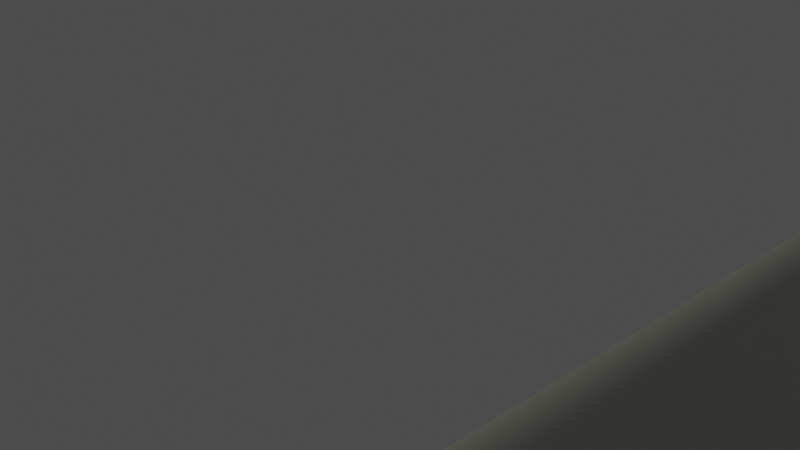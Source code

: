 # Source: maze_room.blend  (saved by Blender 3.0.42; exported with 4.5.12 LTS)
import bpy
from mathutils import Matrix  # noqa: F401  (used for matrix-valued properties, if any)

bpy.ops.wm.read_factory_settings(use_empty=True)
scene = bpy.context.scene
scene.name = 'Scene'

# ---- collections
col_collection = bpy.data.collections.new('Collection'); scene.collection.children.link(col_collection)

# ---- materials (node trees are filled in below, after node groups)
mat_material = bpy.data.materials.new('Material')
mat_material.alpha_threshold = 0.0
mat_material.use_transparent_shadow = False
mat_material.line_color = (0.0, 0.0, 0.0, 1.0)
mat_material_008 = bpy.data.materials.new('Material.008')
mat_material_008.use_transparent_shadow = False
mat_material_007 = bpy.data.materials.new('Material.007')
mat_material_007.use_transparent_shadow = False
mat_material_006 = bpy.data.materials.new('Material.006')
mat_material_006.use_transparent_shadow = False
mat_material_005 = bpy.data.materials.new('Material.005')
mat_material_005.use_transparent_shadow = False
mat_material_004 = bpy.data.materials.new('Material.004')
mat_material_004.use_transparent_shadow = False
mat_material_001 = bpy.data.materials.new('Material.001')
mat_material_001.use_transparent_shadow = False
mat_material_002 = bpy.data.materials.new('Material.002')
mat_material_002.use_transparent_shadow = False
mat_material_003 = bpy.data.materials.new('Material.003')
mat_material_003.use_transparent_shadow = False

# ---- material node trees
mat_material.use_nodes = True; mat_material.node_tree.nodes.clear()
_N = mat_material.node_tree.nodes; _L = mat_material.node_tree.links
n0 = _N.new('ShaderNodeOutputMaterial'); n0.name = 'Material Output'; n0.location = (300, 300)
n1 = _N.new('ShaderNodeBsdfPrincipled'); n1.name = 'Principled BSDF'; n1.location = (10, 300)
n1.distribution = 'GGX'
n1.subsurface_method = 'RANDOM_WALK_SKIN'
n1.inputs[0].default_value = (0.4141, 0.4292, 0.3541, 1.0)
n1.inputs[2].default_value = 0.4
n1.inputs[3].default_value = 1.45
n1.inputs[27].default_value = (0.0, 0.0, 0.0, 1.0)
n1.inputs[28].default_value = 1.0
_L.new(n1.outputs[0], n0.inputs[0])
n0.is_active_output = True
mat_material_008.use_nodes = True; mat_material_008.node_tree.nodes.clear()
_N = mat_material_008.node_tree.nodes; _L = mat_material_008.node_tree.links
n0 = _N.new('ShaderNodeOutputMaterial'); n0.name = 'Material Output'; n0.location = (300, 300)
n1 = _N.new('ShaderNodeBackground'); n1.name = 'Background'; n1.location = (10, 300)
_L.new(n1.outputs[0], n0.inputs[0])
n0.is_active_output = True
mat_material_007.use_nodes = True; mat_material_007.node_tree.nodes.clear()
_N = mat_material_007.node_tree.nodes; _L = mat_material_007.node_tree.links
n0 = _N.new('ShaderNodeBsdfPrincipled'); n0.name = 'Principled BSDF'; n0.location = (10, 300)
n0.distribution = 'GGX'
n0.subsurface_method = 'RANDOM_WALK_SKIN'
n0.inputs[0].default_value = (0.4385, 0.4385, 0.4385, 1.0)
n0.inputs[3].default_value = 1.45
n0.inputs[27].default_value = (0.0, 0.0, 0.0, 1.0)
n0.inputs[28].default_value = 1.0
n1 = _N.new('ShaderNodeOutputMaterial'); n1.name = 'Material Output'; n1.location = (300, 300)
_L.new(n0.outputs[0], n1.inputs[0])
n1.is_active_output = True
mat_material_006.use_nodes = True; mat_material_006.node_tree.nodes.clear()
_N = mat_material_006.node_tree.nodes; _L = mat_material_006.node_tree.links
n0 = _N.new('ShaderNodeOutputMaterial'); n0.name = 'Material Output'; n0.location = (300, 300)
n1 = _N.new('ShaderNodeBackground'); n1.name = 'Background'; n1.location = (10, 300)
n1.inputs[0].default_value = (0.4385, 0.4385, 0.4385, 1.0)
_L.new(n1.outputs[0], n0.inputs[0])
n0.is_active_output = True
mat_material_005.use_nodes = True; mat_material_005.node_tree.nodes.clear()
_N = mat_material_005.node_tree.nodes; _L = mat_material_005.node_tree.links
n0 = _N.new('ShaderNodeOutputMaterial'); n0.name = 'Material Output'; n0.location = (300, 300)
n1 = _N.new('ShaderNodeBackground'); n1.name = 'Background'; n1.location = (10, 300)
n1.inputs[0].default_value = (0.4385, 0.4385, 0.4385, 1.0)
_L.new(n1.outputs[0], n0.inputs[0])
n0.is_active_output = True
mat_material_004.use_nodes = True; mat_material_004.node_tree.nodes.clear()
_N = mat_material_004.node_tree.nodes; _L = mat_material_004.node_tree.links
n0 = _N.new('ShaderNodeOutputMaterial'); n0.name = 'Material Output'; n0.location = (300, 300)
n1 = _N.new('ShaderNodeBackground'); n1.name = 'Background'; n1.location = (10, 300)
n1.inputs[0].default_value = (0.4385, 0.4385, 0.4385, 1.0)
_L.new(n1.outputs[0], n0.inputs[0])
n0.is_active_output = True
mat_material_001.use_nodes = True; mat_material_001.node_tree.nodes.clear()
_N = mat_material_001.node_tree.nodes; _L = mat_material_001.node_tree.links
n0 = _N.new('ShaderNodeOutputMaterial'); n0.name = 'Material Output'; n0.location = (300, 300)
n1 = _N.new('ShaderNodeBackground'); n1.name = 'Background'; n1.location = (10, 300)
n1.inputs[0].default_value = (0.07323, 0.07323, 0.07323, 1.0)
_L.new(n1.outputs[0], n0.inputs[0])
n0.is_active_output = True
mat_material_002.use_nodes = True; mat_material_002.node_tree.nodes.clear()
_N = mat_material_002.node_tree.nodes; _L = mat_material_002.node_tree.links
n0 = _N.new('ShaderNodeOutputMaterial'); n0.name = 'Material Output'; n0.location = (300, 300)
n1 = _N.new('ShaderNodeBackground'); n1.name = 'Background'; n1.location = (10, 300)
n1.inputs[0].default_value = (0.07323, 0.07323, 0.07323, 1.0)
_L.new(n1.outputs[0], n0.inputs[0])
n0.is_active_output = True
mat_material_003.use_nodes = True; mat_material_003.node_tree.nodes.clear()
_N = mat_material_003.node_tree.nodes; _L = mat_material_003.node_tree.links
n0 = _N.new('ShaderNodeOutputMaterial'); n0.name = 'Material Output'; n0.location = (300, 300)
n1 = _N.new('ShaderNodeBackground'); n1.name = 'Background'; n1.location = (10, 300)
n1.inputs[0].default_value = (0.07323, 0.07323, 0.07323, 1.0)
_L.new(n1.outputs[0], n0.inputs[0])
n0.is_active_output = True

# ---- world
world_world = bpy.data.worlds.new('World'); scene.world = world_world
world_world.use_nodes = True; world_world.node_tree.nodes.clear()
_N = world_world.node_tree.nodes; _L = world_world.node_tree.links
n0 = _N.new('ShaderNodeOutputWorld'); n0.name = 'World Output'; n0.location = (300, 300)
n1 = _N.new('ShaderNodeBackground'); n1.name = 'Background'; n1.location = (10, 300)
n1.inputs[0].default_value = (0.05088, 0.05088, 0.05088, 1.0)
_L.new(n1.outputs[0], n0.inputs[0])
n0.is_active_output = True
world_world.color = (0.05088, 0.05088, 0.05088)
world_world.use_sun_shadow = False
world_world.sun_shadow_jitter_overblur = 0.0

# ---- cameras
cam_camera = bpy.data.cameras.new('Camera')
cam_camera.clip_end = 100.0
cam_camera.ortho_scale = 7.314

# ---- meshes
me_cube = bpy.data.meshes.new('Cube')
me_cube.from_pydata([(1.013, 1.025, 1.025), (1.018, 1.018, -1.018), (1.0, -1.0, 1.0), (1.0, -1.0, -1.0), (-1.0, 1.0, 1.0), (-1.0, 1.0, -1.0), (-1.0, -1.0, 1.0), (-1.0, -1.0, -1.0)], [], [(0, 4, 6, 2), (3, 2, 6, 7), (7, 6, 4, 5), (5, 1, 3, 7), (1, 0, 2, 3), (5, 4, 0, 1)])
_uv = me_cube.uv_layers.new(name='UVMap')
_uv.uv.foreach_set('vector', [0.625, 0.5, 0.875, 0.5, 0.875, 0.75, 0.625, 0.75, 0.375, 0.75, 0.625, 0.75, 0.625, 1.0, 0.375, 1.0, 0.375, 0.0, 0.625, 0.0, 0.625, 0.25, 0.375, 0.25, 0.125, 0.5, 0.375, 0.5, 0.375, 0.75, 0.125, 0.75, 0.375, 0.5, 0.625, 0.5, 0.625, 0.75, 0.375, 0.75, 0.375, 0.25, 0.625, 0.25, 0.625, 0.5, 0.375, 0.5])
_ca = me_cube.color_attributes.new('Col', 'BYTE_COLOR', 'CORNER')
_ca.data.foreach_set('color', [1.0, 1.0, 1.0, 1.0, 1.0, 1.0, 1.0, 1.0, 1.0, 1.0, 1.0, 1.0, 1.0, 1.0, 1.0, 1.0, 1.0, 1.0, 1.0, 1.0, 1.0, 1.0, 1.0, 1.0, 1.0, 1.0, 1.0, 1.0, 1.0, 1.0, 1.0, 1.0, 1.0, 1.0, 1.0, 1.0, 1.0, 1.0, 1.0, 1.0, 1.0, 1.0, 1.0, 1.0, 1.0, 1.0, 1.0, 1.0, 1.0, 1.0, 1.0, 1.0, 1.0, 1.0, 1.0, 1.0, 1.0, 1.0, 1.0, 1.0, 1.0, 1.0, 1.0, 1.0, 1.0, 1.0, 1.0, 1.0, 1.0, 1.0, 1.0, 1.0, 1.0, 1.0, 1.0, 1.0, 1.0, 1.0, 1.0, 1.0, 1.0, 1.0, 1.0, 1.0, 1.0, 1.0, 1.0, 1.0, 1.0, 1.0, 1.0, 1.0, 1.0, 1.0, 1.0, 1.0])
me_cube.materials.append(mat_material)
me_cube.use_remesh_preserve_volume = False
me_cube.use_remesh_preserve_attributes = False
me_cube.use_mirror_vertex_groups = False
me_cube.update()
me_cube_001 = bpy.data.meshes.new('Cube.001')
me_cube_001.from_pydata([(0.0, 0.0, 0.0), (0.0, 0.0, 0.0), (0.0, 0.0, 0.0), (0.0, 0.0, 0.0), (0.0, 0.0, 0.0), (0.0, 0.0, 0.0), (0.0, 0.0, 0.0), (0.0, 0.0, 0.0)], [], [(0, 1, 3, 2), (2, 3, 7, 6), (6, 7, 5, 4), (4, 5, 1, 0), (2, 6, 4, 0), (7, 3, 1, 5)])
_uv = me_cube_001.uv_layers.new(name='UVMap')
_uv.uv.foreach_set('vector', [0.375, 0.0, 0.625, 0.0, 0.625, 0.25, 0.375, 0.25, 0.375, 0.25, 0.625, 0.25, 0.625, 0.5, 0.375, 0.5, 0.375, 0.5, 0.625, 0.5, 0.625, 0.75, 0.375, 0.75, 0.375, 0.75, 0.625, 0.75, 0.625, 1.0, 0.375, 1.0, 0.125, 0.5, 0.375, 0.5, 0.375, 0.75, 0.125, 0.75, 0.625, 0.5, 0.875, 0.5, 0.875, 0.75, 0.625, 0.75])
me_cube_001.materials.append(mat_material_008)
me_cube_001.use_remesh_fix_poles = True
me_cube_001.use_remesh_preserve_attributes = False
me_cube_001.update()
me_cube_002 = bpy.data.meshes.new('Cube.002')
me_cube_002.from_pydata([(-35.34, -0.9356, -8.954), (-35.34, -0.9356, 8.954), (-35.34, 0.9356, -8.954), (-35.34, 0.9356, 8.954), (35.34, -0.9356, -8.954), (35.34, -0.9356, 8.954), (35.34, 0.9356, -8.954), (35.34, 0.9356, 8.954)], [], [(0, 1, 3, 2), (2, 3, 7, 6), (6, 7, 5, 4), (4, 5, 1, 0), (2, 6, 4, 0), (7, 3, 1, 5)])
_uv = me_cube_002.uv_layers.new(name='UVMap')
_uv.uv.foreach_set('vector', [0.375, 0.0, 0.625, 0.0, 0.625, 0.25, 0.375, 0.25, 0.375, 0.25, 0.625, 0.25, 0.625, 0.5, 0.375, 0.5, 0.375, 0.5, 0.625, 0.5, 0.625, 0.75, 0.375, 0.75, 0.375, 0.75, 0.625, 0.75, 0.625, 1.0, 0.375, 1.0, 0.125, 0.5, 0.375, 0.5, 0.375, 0.75, 0.125, 0.75, 0.625, 0.5, 0.875, 0.5, 0.875, 0.75, 0.625, 0.75])
me_cube_002.materials.append(mat_material_007)
me_cube_002.use_remesh_fix_poles = True
me_cube_002.use_remesh_preserve_attributes = False
me_cube_002.update()
me_cube_003 = bpy.data.meshes.new('Cube.003')
me_cube_003.from_pydata([(-0.8502, -34.01, -8.88), (-0.8502, -34.01, 8.88), (-0.8502, 34.01, -8.88), (-0.8502, 34.01, 8.88), (0.8502, -34.01, -8.88), (0.8502, -34.01, 8.88), (0.8502, 34.01, -8.88), (0.8502, 34.01, 8.88)], [], [(0, 1, 3, 2), (2, 3, 7, 6), (6, 7, 5, 4), (4, 5, 1, 0), (2, 6, 4, 0), (7, 3, 1, 5)])
_uv = me_cube_003.uv_layers.new(name='UVMap')
_uv.uv.foreach_set('vector', [0.375, 0.0, 0.625, 0.0, 0.625, 0.25, 0.375, 0.25, 0.375, 0.25, 0.625, 0.25, 0.625, 0.5, 0.375, 0.5, 0.375, 0.5, 0.625, 0.5, 0.625, 0.75, 0.375, 0.75, 0.375, 0.75, 0.625, 0.75, 0.625, 1.0, 0.375, 1.0, 0.125, 0.5, 0.375, 0.5, 0.375, 0.75, 0.125, 0.75, 0.625, 0.5, 0.875, 0.5, 0.875, 0.75, 0.625, 0.75])
me_cube_003.materials.append(mat_material_006)
me_cube_003.use_remesh_fix_poles = True
me_cube_003.use_remesh_preserve_attributes = False
me_cube_003.update()
me_cube_004 = bpy.data.meshes.new('Cube.004')
me_cube_004.from_pydata([(-34.15, -1.4, -8.887), (-34.15, -1.4, 8.887), (-34.15, 1.4, -8.887), (-34.15, 1.4, 8.887), (34.15, -1.4, -8.887), (34.15, -1.4, 8.887), (34.15, 1.4, -8.887), (34.15, 1.4, 8.887)], [], [(0, 1, 3, 2), (2, 3, 7, 6), (6, 7, 5, 4), (4, 5, 1, 0), (2, 6, 4, 0), (7, 3, 1, 5)])
_uv = me_cube_004.uv_layers.new(name='UVMap')
_uv.uv.foreach_set('vector', [0.375, 0.0, 0.625, 0.0, 0.625, 0.25, 0.375, 0.25, 0.375, 0.25, 0.625, 0.25, 0.625, 0.5, 0.375, 0.5, 0.375, 0.5, 0.625, 0.5, 0.625, 0.75, 0.375, 0.75, 0.375, 0.75, 0.625, 0.75, 0.625, 1.0, 0.375, 1.0, 0.125, 0.5, 0.375, 0.5, 0.375, 0.75, 0.125, 0.75, 0.625, 0.5, 0.875, 0.5, 0.875, 0.75, 0.625, 0.75])
me_cube_004.materials.append(mat_material_005)
me_cube_004.use_remesh_fix_poles = True
me_cube_004.use_remesh_preserve_attributes = False
me_cube_004.update()
me_cube_005 = bpy.data.meshes.new('Cube.005')
me_cube_005.from_pydata([(-1.275, -32.66, -8.935), (-1.275, -32.66, 8.935), (-1.275, 32.66, -8.935), (-1.275, 32.66, 8.935), (1.275, -32.66, -8.935), (1.275, -32.66, 8.935), (1.275, 32.66, -8.935), (1.275, 32.66, 8.935)], [], [(0, 1, 3, 2), (2, 3, 7, 6), (6, 7, 5, 4), (4, 5, 1, 0), (2, 6, 4, 0), (7, 3, 1, 5)])
_uv = me_cube_005.uv_layers.new(name='UVMap')
_uv.uv.foreach_set('vector', [0.375, 0.0, 0.625, 0.0, 0.625, 0.25, 0.375, 0.25, 0.375, 0.25, 0.625, 0.25, 0.625, 0.5, 0.375, 0.5, 0.375, 0.5, 0.625, 0.5, 0.625, 0.75, 0.375, 0.75, 0.375, 0.75, 0.625, 0.75, 0.625, 1.0, 0.375, 1.0, 0.125, 0.5, 0.375, 0.5, 0.375, 0.75, 0.125, 0.75, 0.625, 0.5, 0.875, 0.5, 0.875, 0.75, 0.625, 0.75])
me_cube_005.materials.append(mat_material_004)
me_cube_005.use_remesh_fix_poles = True
me_cube_005.use_remesh_preserve_attributes = False
me_cube_005.update()
me_cube_006 = bpy.data.meshes.new('Cube.006')
me_cube_006.from_pydata([(-1.89, -27.9, -9.061), (-1.89, -27.9, 9.061), (-1.89, 27.9, -9.061), (-1.89, 27.9, 9.061), (1.89, -27.9, -9.061), (1.89, -27.9, 9.061), (1.89, 27.9, -9.061), (1.89, 27.9, 9.061)], [], [(0, 1, 3, 2), (2, 3, 7, 6), (6, 7, 5, 4), (4, 5, 1, 0), (2, 6, 4, 0), (7, 3, 1, 5)])
_uv = me_cube_006.uv_layers.new(name='UVMap')
_uv.uv.foreach_set('vector', [0.375, 0.0, 0.625, 0.0, 0.625, 0.25, 0.375, 0.25, 0.375, 0.25, 0.625, 0.25, 0.625, 0.5, 0.375, 0.5, 0.375, 0.5, 0.625, 0.5, 0.625, 0.75, 0.375, 0.75, 0.375, 0.75, 0.625, 0.75, 0.625, 1.0, 0.375, 1.0, 0.125, 0.5, 0.375, 0.5, 0.375, 0.75, 0.125, 0.75, 0.625, 0.5, 0.875, 0.5, 0.875, 0.75, 0.625, 0.75])
me_cube_006.materials.append(mat_material_001)
me_cube_006.use_remesh_fix_poles = True
me_cube_006.use_remesh_preserve_attributes = False
me_cube_006.update()
me_cube_007 = bpy.data.meshes.new('Cube.007')
me_cube_007.from_pydata([(-2.066, -25.05, -9.31), (-2.066, -25.05, 9.31), (-2.066, 25.05, -9.31), (-2.066, 25.05, 9.31), (2.066, -25.05, -9.31), (2.066, -25.05, 9.31), (2.066, 25.05, -9.31), (2.066, 25.05, 9.31)], [], [(0, 1, 3, 2), (2, 3, 7, 6), (6, 7, 5, 4), (4, 5, 1, 0), (2, 6, 4, 0), (7, 3, 1, 5)])
_uv = me_cube_007.uv_layers.new(name='UVMap')
_uv.uv.foreach_set('vector', [0.375, 0.0, 0.625, 0.0, 0.625, 0.25, 0.375, 0.25, 0.375, 0.25, 0.625, 0.25, 0.625, 0.5, 0.375, 0.5, 0.375, 0.5, 0.625, 0.5, 0.625, 0.75, 0.375, 0.75, 0.375, 0.75, 0.625, 0.75, 0.625, 1.0, 0.375, 1.0, 0.125, 0.5, 0.375, 0.5, 0.375, 0.75, 0.125, 0.75, 0.625, 0.5, 0.875, 0.5, 0.875, 0.75, 0.625, 0.75])
me_cube_007.materials.append(mat_material_002)
me_cube_007.use_remesh_fix_poles = True
me_cube_007.use_remesh_preserve_attributes = False
me_cube_007.update()
me_cube_008 = bpy.data.meshes.new('Cube.008')
me_cube_008.from_pydata([(-2.184, -24.67, -8.854), (-2.184, -24.67, 8.854), (-2.184, 24.67, -8.854), (-2.184, 24.67, 8.854), (2.184, -24.67, -8.854), (2.184, -24.67, 8.854), (2.184, 24.67, -8.854), (2.184, 24.67, 8.854)], [], [(0, 1, 3, 2), (2, 3, 7, 6), (6, 7, 5, 4), (4, 5, 1, 0), (2, 6, 4, 0), (7, 3, 1, 5)])
_uv = me_cube_008.uv_layers.new(name='UVMap')
_uv.uv.foreach_set('vector', [0.375, 0.0, 0.625, 0.0, 0.625, 0.25, 0.375, 0.25, 0.375, 0.25, 0.625, 0.25, 0.625, 0.5, 0.375, 0.5, 0.375, 0.5, 0.625, 0.5, 0.625, 0.75, 0.375, 0.75, 0.375, 0.75, 0.625, 0.75, 0.625, 1.0, 0.375, 1.0, 0.125, 0.5, 0.375, 0.5, 0.375, 0.75, 0.125, 0.75, 0.625, 0.5, 0.875, 0.5, 0.875, 0.75, 0.625, 0.75])
me_cube_008.materials.append(mat_material_003)
me_cube_008.use_remesh_fix_poles = True
me_cube_008.use_remesh_preserve_attributes = False
me_cube_008.update()

# ---- objects
ob_cube = bpy.data.objects.new('Cube', me_cube)
ob_camera = bpy.data.objects.new('Camera', cam_camera)
ob_cube_001 = bpy.data.objects.new('Cube.001', me_cube_001)
ob_cube_002 = bpy.data.objects.new('Cube.002', me_cube_002)
ob_cube_003 = bpy.data.objects.new('Cube.003', me_cube_003)
ob_cube_004 = bpy.data.objects.new('Cube.004', me_cube_004)
ob_cube_005 = bpy.data.objects.new('Cube.005', me_cube_005)
ob_cube_006 = bpy.data.objects.new('Cube.006', me_cube_006)
ob_cube_007 = bpy.data.objects.new('Cube.007', me_cube_007)
ob_cube_008 = bpy.data.objects.new('Cube.008', me_cube_008)

# ---- transforms, parenting, visibility, modifiers, constraints
ob_cube.location = (0.0, 0.0, 0.0)
ob_cube.scale = (35.0, 35.0, 0.1)
ob_cube.lock_rotations_4d = False
ob_cube.empty_display_type = 'ARROWS'
ob_cube.lineart.crease_threshold = 0.0
ob_camera.location = (7.359, -6.926, 4.958)
ob_camera.rotation_euler = (1.109, 0.0, 0.8149)
ob_camera.lock_rotations_4d = False
ob_camera.empty_display_type = 'ARROWS'
ob_camera.color = (0.0, 0.0, 0.0, 0.0)
ob_camera.display_type = 'WIRE'
ob_camera.lineart.crease_threshold = 0.0
ob_cube_001.location = (0.0, 0.0, 0.0)
ob_cube_001.rotation_euler = (-0.0, -3.59e-05, 0.0)
ob_cube_002.location = (0.2957, 34.05, 8.954)
ob_cube_003.location = (-34.18, -1.015, 9.08)
ob_cube_003.rotation_euler = (0.002875, -0.002875, -8.267e-06)
ob_cube_004.location = (0.8758, -33.63, 9.088)
ob_cube_004.rotation_euler = (0.002882, 0.002847, 8.204e-06)
ob_cube_005.location = (33.72, 0.4573, 9.045)
ob_cube_005.rotation_euler = (3.567e-05, -2.89e-10, 8.102e-06)
ob_cube_006.location = (18.23, -4.304, 9.212)
ob_cube_006.rotation_euler = (3.567e-05, -2.89e-10, 8.102e-06)
ob_cube_007.location = (0.9588, 7.895, 9.411)
ob_cube_007.rotation_euler = (-0.0, -3.59e-05, 0.0)
ob_cube_008.location = (-16.52, -7.527, 9.103)
ob_cube_008.rotation_euler = (3.567e-05, -2.89e-10, 8.102e-06)

# ---- collection membership
col_collection.objects.link(ob_cube)
col_collection.objects.link(ob_camera)
col_collection.objects.link(ob_cube_001)
col_collection.objects.link(ob_cube_002)
col_collection.objects.link(ob_cube_003)
col_collection.objects.link(ob_cube_004)
col_collection.objects.link(ob_cube_005)
col_collection.objects.link(ob_cube_006)
col_collection.objects.link(ob_cube_007)
col_collection.objects.link(ob_cube_008)

# ---- scene / render settings (as saved in the file)
scene.camera = ob_camera
scene.frame_start = 1; scene.frame_end = 250; scene.frame_set(1)
scene.render.engine = 'BLENDER_EEVEE_NEXT'
scene.cycles.sampling_pattern = 'TABULATED_SOBOL'
scene.cycles.use_light_tree = False
scene.view_settings.view_transform = 'Standard'
bpy.context.view_layer.update()

# ---- added for rendering (the .blend has no usable light): sun
light_auto_sun = bpy.data.lights.new('AutoSun', 'SUN')
light_auto_sun.energy = 3.0
light_auto_sun.angle = 0.0523599
ob_auto_sun = bpy.data.objects.new('AutoSun', light_auto_sun)
scene.collection.objects.link(ob_auto_sun)
ob_auto_sun.rotation_euler = (0.872665, 0.174533, 0.523599)
bpy.context.view_layer.update()
